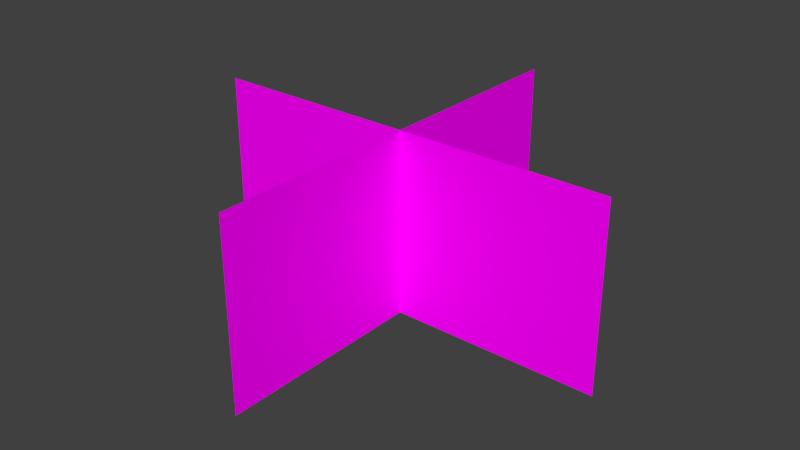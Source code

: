 # Source: Busch.blend  (saved by Blender 2.76.0; exported with 4.5.12 LTS)
import bpy
from mathutils import Matrix  # noqa: F401  (used for matrix-valued properties, if any)

bpy.ops.wm.read_factory_settings(use_empty=True)
scene = bpy.context.scene
scene.name = 'Scene'

# ---- collections
col_collection_1 = bpy.data.collections.new('Collection 1'); scene.collection.children.link(col_collection_1)

# ---- images (referenced by path relative to the original .blend; pixels are not part of the script)
import os
ASSET_DIR = os.environ.get("B2B_ASSET_DIR", "")  # directory of the original .blend (textures are referenced by path, not embedded)
HERE = os.path.dirname(os.path.abspath(__file__))  # packed textures are extracted next to this script under _unpacked/

def load_image(name, relpath, width, height, colorspace="sRGB"):
    """Load a texture the original file referenced (path relative to the .blend, or extracted next to this script)."""
    p = next((c for c in (os.path.join(HERE, relpath), os.path.join(ASSET_DIR, relpath)) if relpath and os.path.exists(c)), "")
    if p:
        img = bpy.data.images.load(p, check_existing=True)
        img.name = name
    else:  # same state as the original file: an image datablock whose file is absent (Cycles renders it pink)
        img = bpy.data.images.new(name, width, height)
        img.source = "FILE"
        img.filepath = "//" + (relpath or name)
    img.colorspace_settings.name = colorspace
    return img
img_busch_png = load_image('Busch.png', 'Busch.png', 1024, 1024, 'sRGB')

# ---- materials (node trees are filled in below, after node groups)
mat_material = bpy.data.materials.new('Material')
mat_material.alpha_threshold = 0.0
mat_material.roughness = 0.5

# ---- material node trees
mat_material.use_nodes = True; mat_material.node_tree.nodes.clear()
_N = mat_material.node_tree.nodes; _L = mat_material.node_tree.links
n0 = _N.new('ShaderNodeOutputMaterial'); n0.name = 'Material-Ausgabe'; n0.location = (594, 321)
n1 = _N.new('ShaderNodeBsdfDiffuse'); n1.name = 'Diffus BSDF'; n1.location = (116, 138)
n2 = _N.new('ShaderNodeMixShader'); n2.name = 'Shader mischen'; n2.location = (374, 274)
n3 = _N.new('ShaderNodeTexImage'); n3.name = 'Bildtexturen'; n3.location = (-180, 300)
n3.width = 140
n3.image = img_busch_png
n4 = _N.new('ShaderNodeBsdfTransparent'); n4.name = 'Transparent'; n4.location = (2, 392)
_L.new(n3.outputs[0], n1.inputs[0])
_L.new(n2.outputs[0], n0.inputs[0])
_L.new(n1.outputs[0], n2.inputs[2])
_L.new(n3.outputs[1], n2.inputs[0])
_L.new(n4.outputs[0], n2.inputs[1])
n0.is_active_output = True

# ---- world
world_world = bpy.data.worlds.new('World'); scene.world = world_world
world_world.color = (0.05088, 0.05088, 0.05088)
world_world.use_sun_shadow = False
world_world.sun_shadow_jitter_overblur = 0.0
world_world.cycles.sampling_method = 'MANUAL'
world_world.cycles.sample_map_resolution = 256

# ---- meshes
me_fl_che = bpy.data.meshes.new('Fläche')
me_fl_che.from_pydata([(-1.0, -1.0, 0.0), (1.0, -1.0, 0.0), (-1.0, 1.0, 0.0), (1.0, 1.0, 0.0), (0.0, -1.0, 1.0), (-1.192e-07, -1.0, -1.0), (1.192e-07, 1.0, 1.0), (0.0, 1.0, -1.0)], [], [(0, 1, 3, 2), (4, 5, 7, 6)])
_uv = me_fl_che.uv_layers.new(name='UV-Map')
_uv.uv.foreach_set('vector', [1.0, 0.03205, 5.304e-07, 0.0, 0.0, 0.9679, 1.0, 1.0, 5.853e-07, 0.0, 1.0, 0.04519, 1.0, 1.0, 0.0, 0.9548])
me_fl_che.materials.append(mat_material)
me_fl_che.use_remesh_preserve_volume = False
me_fl_che.use_remesh_preserve_attributes = False
me_fl_che.use_mirror_vertex_groups = False
me_fl_che.update()

# ---- objects
ob_busch = bpy.data.objects.new('Busch', me_fl_che)

# ---- transforms, parenting, visibility, modifiers, constraints
ob_busch.location = (0.0, 0.0, 1.646)
ob_busch.rotation_euler = (1.571, -0.0, 0.0)
ob_busch.scale = (3.639, 1.61, 3.639)
ob_busch.lineart.crease_threshold = 0.0

# ---- collection membership
col_collection_1.objects.link(ob_busch)

# ---- scene / render settings (as saved in the file)
scene.frame_start = 1; scene.frame_end = 600; scene.frame_set(1)
scene.render.engine = 'CYCLES'
scene.render.resolution_x = 1280
scene.render.resolution_y = 720
scene.render.dither_intensity = 0.0
scene.cycles.use_denoising = False
scene.cycles.samples = 10
scene.cycles.sampling_pattern = 'TABULATED_SOBOL'
scene.cycles.light_sampling_threshold = 0.0
scene.cycles.use_adaptive_sampling = False
scene.cycles.use_light_tree = False
scene.cycles.blur_glossy = 0.0
scene.cycles.pixel_filter_type = 'GAUSSIAN'
scene.cycles.sample_clamp_indirect = 0.0
scene.view_settings.view_transform = 'Standard'
bpy.context.view_layer.update()

# ---- added for rendering (the .blend has no active camera and no usable light): camera, sun
cam_auto = bpy.data.cameras.new('AutoCamera')
cam_auto.lens = 50.0
cam_auto.sensor_width = 36.0
cam_auto.clip_end = 1000.0
ob_auto_camera = bpy.data.objects.new('AutoCamera', cam_auto)
scene.collection.objects.link(ob_auto_camera)
ob_auto_camera.location = (9.97705, -11.9725, 9.62745)
ob_auto_camera.rotation_euler = (1.09748, -7.21219e-08, 0.694738)
scene.camera = ob_auto_camera
light_auto_sun = bpy.data.lights.new('AutoSun', 'SUN')
light_auto_sun.energy = 3.0
light_auto_sun.angle = 0.0523599
ob_auto_sun = bpy.data.objects.new('AutoSun', light_auto_sun)
scene.collection.objects.link(ob_auto_sun)
ob_auto_sun.rotation_euler = (0.872665, 0.174533, 0.523599)
bpy.context.view_layer.update()
